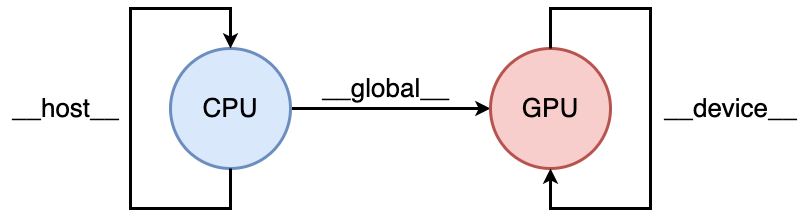

The diagram above was exported from draw.io. Its source (the exported page's mxGraphModel, read from the mxfile embedded in the PNG):
<mxGraphModel dx="2117" dy="513" grid="1" gridSize="10" guides="1" tooltips="1" connect="1" arrows="1" fold="1" page="0" pageScale="1" pageWidth="827" pageHeight="1169" background="#ffffff" math="0" shadow="0">
  <root>
    <mxCell id="0" />
    <mxCell id="1" parent="0" />
    <mxCell id="iy7hb02a012oln_GJ-__-10" style="edgeStyle=orthogonalEdgeStyle;rounded=0;orthogonalLoop=1;jettySize=auto;html=1;strokeWidth=3;" edge="1" parent="1" source="iy7hb02a012oln_GJ-__-1" target="iy7hb02a012oln_GJ-__-7">
      <mxGeometry relative="1" as="geometry" />
    </mxCell>
    <mxCell id="iy7hb02a012oln_GJ-__-1" value="&lt;font style=&quot;font-size: 26px;&quot;&gt;CPU&lt;/font&gt;" style="ellipse;whiteSpace=wrap;html=1;aspect=fixed;strokeWidth=3;fillColor=#dae8fc;strokeColor=#6c8ebf;" vertex="1" parent="1">
      <mxGeometry x="40" y="480" width="120" height="120" as="geometry" />
    </mxCell>
    <mxCell id="iy7hb02a012oln_GJ-__-5" style="edgeStyle=orthogonalEdgeStyle;rounded=0;orthogonalLoop=1;jettySize=auto;html=1;entryX=0.5;entryY=1;entryDx=0;entryDy=0;startArrow=classic;startFill=1;endArrow=none;endFill=0;strokeWidth=3;" edge="1" parent="1" source="iy7hb02a012oln_GJ-__-1" target="iy7hb02a012oln_GJ-__-1">
      <mxGeometry relative="1" as="geometry">
        <Array as="points">
          <mxPoint x="100" y="440" />
          <mxPoint y="440" />
          <mxPoint y="640" />
          <mxPoint x="100" y="640" />
        </Array>
      </mxGeometry>
    </mxCell>
    <mxCell id="iy7hb02a012oln_GJ-__-7" value="&lt;font style=&quot;font-size: 26px;&quot;&gt;GPU&lt;/font&gt;" style="ellipse;whiteSpace=wrap;html=1;aspect=fixed;strokeWidth=3;fillColor=#f8cecc;strokeColor=#b85450;" vertex="1" parent="1">
      <mxGeometry x="360" y="480" width="120" height="120" as="geometry" />
    </mxCell>
    <mxCell id="iy7hb02a012oln_GJ-__-8" style="edgeStyle=orthogonalEdgeStyle;rounded=0;orthogonalLoop=1;jettySize=auto;html=1;entryX=0.5;entryY=1;entryDx=0;entryDy=0;startArrow=none;startFill=0;endArrow=classic;endFill=1;strokeWidth=3;" edge="1" parent="1" source="iy7hb02a012oln_GJ-__-7" target="iy7hb02a012oln_GJ-__-7">
      <mxGeometry relative="1" as="geometry">
        <Array as="points">
          <mxPoint x="420" y="440" />
          <mxPoint x="520" y="440" />
          <mxPoint x="520" y="640" />
          <mxPoint x="420" y="640" />
        </Array>
      </mxGeometry>
    </mxCell>
    <mxCell id="iy7hb02a012oln_GJ-__-11" value="&lt;font style=&quot;font-size: 26px;&quot;&gt;__global__&lt;/font&gt;" style="text;html=1;align=center;verticalAlign=middle;resizable=0;points=[];autosize=1;strokeColor=none;fillColor=none;" vertex="1" parent="1">
      <mxGeometry x="180" y="500" width="150" height="40" as="geometry" />
    </mxCell>
    <mxCell id="iy7hb02a012oln_GJ-__-13" value="&lt;font style=&quot;font-size: 26px;&quot;&gt;__host__&lt;/font&gt;" style="text;html=1;align=center;verticalAlign=middle;resizable=0;points=[];autosize=1;strokeColor=none;fillColor=none;" vertex="1" parent="1">
      <mxGeometry x="-130" y="520" width="130" height="40" as="geometry" />
    </mxCell>
    <mxCell id="iy7hb02a012oln_GJ-__-14" value="&lt;font style=&quot;font-size: 26px;&quot;&gt;__device__&lt;/font&gt;" style="text;html=1;align=center;verticalAlign=middle;resizable=0;points=[];autosize=1;strokeColor=none;fillColor=none;" vertex="1" parent="1">
      <mxGeometry x="520" y="520" width="160" height="40" as="geometry" />
    </mxCell>
  </root>
</mxGraphModel>